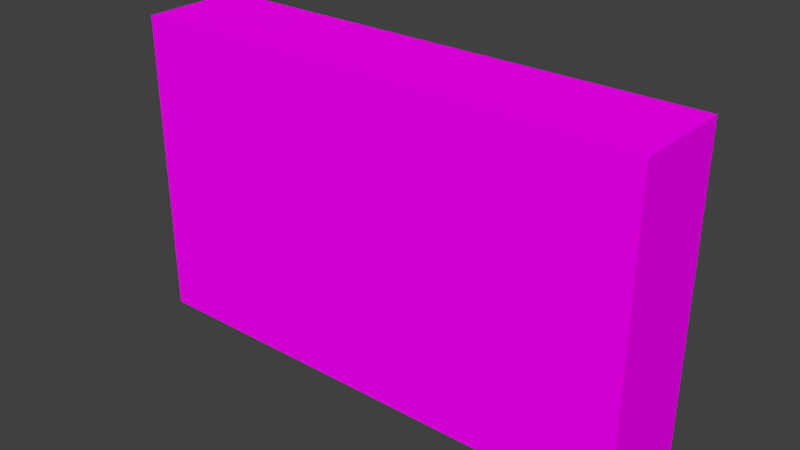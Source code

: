 # Source: Sensor.blend  (saved by Blender 2.79.0; exported with 4.5.12 LTS)
import bpy
from mathutils import Matrix  # noqa: F401  (used for matrix-valued properties, if any)

bpy.ops.wm.read_factory_settings(use_empty=True)
scene = bpy.context.scene
scene.name = 'Scene'

# ---- collections
col_collection_1 = bpy.data.collections.new('Collection 1'); scene.collection.children.link(col_collection_1)

# ---- images (referenced by path relative to the original .blend; pixels are not part of the script)
import os
ASSET_DIR = os.environ.get("B2B_ASSET_DIR", "")  # directory of the original .blend (textures are referenced by path, not embedded)
HERE = os.path.dirname(os.path.abspath(__file__))  # packed textures are extracted next to this script under _unpacked/

def load_image(name, relpath, width, height, colorspace="sRGB"):
    """Load a texture the original file referenced (path relative to the .blend, or extracted next to this script)."""
    p = next((c for c in (os.path.join(HERE, relpath), os.path.join(ASSET_DIR, relpath)) if relpath and os.path.exists(c)), "")
    if p:
        img = bpy.data.images.load(p, check_existing=True)
        img.name = name
    else:  # same state as the original file: an image datablock whose file is absent (Cycles renders it pink)
        img = bpy.data.images.new(name, width, height)
        img.source = "FILE"
        img.filepath = "//" + (relpath or name)
    img.colorspace_settings.name = colorspace
    return img
img_platine = load_image('platine', 'platine.png', 1024, 1024, 'sRGB')

# ---- materials (node trees are filled in below, after node groups)
mat_material_001 = bpy.data.materials.new('Material.001')
mat_material_001.alpha_threshold = 0.0
mat_material_001.roughness = 0.5

# ---- material node trees
mat_material_001.use_nodes = True; mat_material_001.node_tree.nodes.clear()
_N = mat_material_001.node_tree.nodes; _L = mat_material_001.node_tree.links
n0 = _N.new('ShaderNodeOutputMaterial'); n0.name = 'Material Output'; n0.location = (300, 300)
n1 = _N.new('ShaderNodeBsdfDiffuse'); n1.name = 'Diffuse BSDF'; n1.location = (10, 300)
n2 = _N.new('ShaderNodeTexImage'); n2.name = 'Image Texture'; n2.location = (-205, 281)
n2.width = 140
n2.image = img_platine
_L.new(n1.outputs[0], n0.inputs[0])
_L.new(n2.outputs[0], n1.inputs[0])
n0.is_active_output = True

# ---- world
world_world = bpy.data.worlds.new('World'); scene.world = world_world
world_world.color = (0.05088, 0.05088, 0.05088)
world_world.use_sun_shadow = False
world_world.sun_shadow_jitter_overblur = 0.0
world_world.cycles.sampling_method = 'MANUAL'

# ---- meshes
me_cube_001 = bpy.data.meshes.new('Cube.001')
me_cube_001.from_pydata([(1.0, 0.2, 0.6), (1.0, -0.2, 0.6), (1.0, 0.2, -0.6), (1.0, -0.2, -0.6), (-1.0, 0.2, 0.6), (-1.0, -0.2, 0.6), (-1.0, 0.2, -0.6), (-1.0, -0.2, -0.6)], [], [(0, 1, 3, 2), (2, 3, 7, 6), (6, 7, 5, 4), (4, 5, 1, 0), (2, 6, 4, 0), (7, 3, 1, 5)])
_uv = me_cube_001.uv_layers.new(name='UVMap')
_uv.uv.foreach_set('vector', [0.125, 1.0, 3.725e-08, 1.0, 0.0, 0.625, 0.125, 0.625, 0.875, 0.625, 0.75, 0.625, 0.75, 0.0, 0.875, 0.0, 0.25, 1.0, 0.125, 1.0, 0.125, 0.625, 0.25, 0.625, 0.875, 0.0, 1.0, 0.0, 1.0, 0.625, 0.875, 0.625, 1.118e-07, 0.625, 0.0, 1.863e-08, 0.375, 0.0, 0.375, 0.625, 0.75, 0.0, 0.75, 0.625, 0.375, 0.625, 0.375, 1.863e-08])
me_cube_001.materials.append(mat_material_001)
me_cube_001.use_remesh_preserve_volume = False
me_cube_001.use_remesh_preserve_attributes = False
me_cube_001.use_mirror_vertex_groups = False
me_cube_001.update()

# ---- objects
ob_cube = bpy.data.objects.new('Cube', me_cube_001)

# ---- transforms, parenting, visibility, modifiers, constraints
ob_cube.location = (0.0, 0.0, 0.0)
ob_cube.lineart.crease_threshold = 0.0

# ---- collection membership
col_collection_1.objects.link(ob_cube)

# ---- scene / render settings (as saved in the file)
scene.frame_start = 1; scene.frame_end = 250; scene.frame_set(1)
scene.render.engine = 'CYCLES'
scene.render.resolution_percentage = 50
scene.render.dither_intensity = 0.0
scene.cycles.use_denoising = False
scene.cycles.samples = 128
scene.cycles.sampling_pattern = 'TABULATED_SOBOL'
scene.cycles.use_adaptive_sampling = False
scene.cycles.use_light_tree = False
scene.cycles.blur_glossy = 0.0
scene.cycles.sample_clamp_indirect = 0.0
scene.view_settings.view_transform = 'Standard'
bpy.context.view_layer.update()

# ---- added for rendering (the .blend has no active camera and no usable light): camera, sun
cam_auto = bpy.data.cameras.new('AutoCamera')
cam_auto.lens = 50.0
cam_auto.sensor_width = 36.0
cam_auto.clip_end = 1000.0
ob_auto_camera = bpy.data.objects.new('AutoCamera', cam_auto)
scene.collection.objects.link(ob_auto_camera)
ob_auto_camera.location = (2.18948, -2.62738, 1.75159)
ob_auto_camera.rotation_euler = (1.09748, -7.21219e-08, 0.694738)
scene.camera = ob_auto_camera
light_auto_sun = bpy.data.lights.new('AutoSun', 'SUN')
light_auto_sun.energy = 3.0
light_auto_sun.angle = 0.0523599
ob_auto_sun = bpy.data.objects.new('AutoSun', light_auto_sun)
scene.collection.objects.link(ob_auto_sun)
ob_auto_sun.rotation_euler = (0.872665, 0.174533, 0.523599)
bpy.context.view_layer.update()
